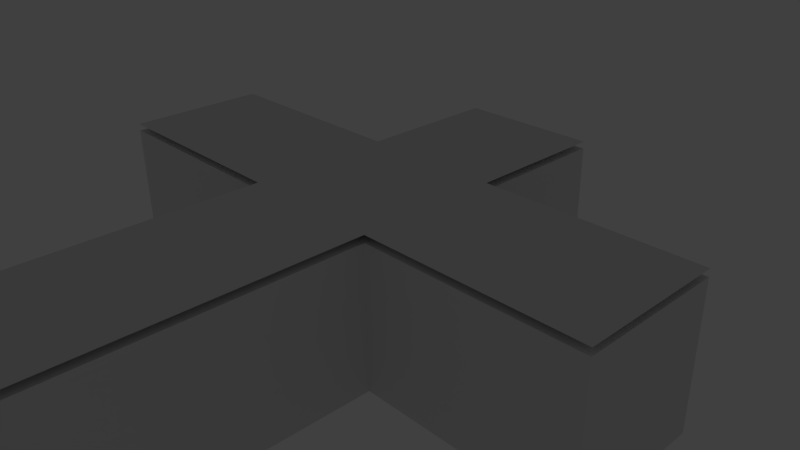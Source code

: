# Source: cross.blend  (saved by Blender 2.76.0; exported with 4.5.12 LTS)
import bpy
from mathutils import Matrix  # noqa: F401  (used for matrix-valued properties, if any)

bpy.ops.wm.read_factory_settings(use_empty=True)
scene = bpy.context.scene
scene.name = 'Scene'

# ---- collections
col_collection_1 = bpy.data.collections.new('Collection 1'); scene.collection.children.link(col_collection_1)
col_collection_2 = bpy.data.collections.new('Collection 2'); scene.collection.children.link(col_collection_2)
col_collection_2.hide_render = True
col_collection_2.hide_viewport = True
col_collection_11 = bpy.data.collections.new('Collection 11'); scene.collection.children.link(col_collection_11)

# ---- world
world_world = bpy.data.worlds.new('World'); scene.world = world_world
world_world.color = (0.05088, 0.05088, 0.05088)
world_world.use_sun_shadow = False
world_world.sun_shadow_jitter_overblur = 0.0
world_world.cycles.sampling_method = 'MANUAL'
world_world.cycles.sample_map_resolution = 256

# ---- cameras
cam_camera = bpy.data.cameras.new('Camera')
cam_camera.clip_end = 100.0
cam_camera.lens = 35.0
cam_camera.sensor_width = 32.0
cam_camera.sensor_height = 18.0
cam_camera.ortho_scale = 7.314
cam_camera.dof.focus_distance = 0.0
cam_camera.dof.aperture_fstop = 128.0

# ---- lights
light_lamp = bpy.data.lights.new('Lamp', 'POINT')
light_lamp.transmission_factor = 0.0
light_lamp.cutoff_distance = 30.0
light_lamp.energy = 100.0
light_lamp.shadow_buffer_clip_start = 1.001
light_lamp.shadow_soft_size = 0.1
light_lamp.shadow_maximum_resolution = 0.006
light_lamp.use_absolute_resolution = True
light_lamp.cycles.use_multiple_importance_sampling = False

# ---- meshes
me_cube_001 = bpy.data.meshes.new('Cube.001')
me_cube_001.from_pydata([(1.0, 1.0, 0.0), (1.0, -1.0, 0.0), (0.0, -1.0, 0.0), (0.0, 1.0, 0.0), (1.0, 0.0, 0.0), (0.0, 0.0, 0.0), (1.0, 1.0, 1.0), (1.0, -1.0, 1.0), (0.0, -1.0, 1.0), (0.0, 1.0, 1.0), (1.0, 0.0, 1.0), (1.0, 3.0, 0.0), (0.0, 3.0, 0.0), (1.0, 3.0, 1.0), (0.0, 3.0, 1.0), (1.0, -6.0, 0.0), (0.0, -6.0, 0.0), (1.0, -6.0, 1.0), (0.0, -6.0, 1.0), (4.0, 1.0, 0.0), (4.0, -1.0, 0.0), (4.0, 0.0, 0.0), (4.0, 1.0, 1.0), (4.0, -1.0, 1.0), (4.0, 0.0, 1.0), (0.0, 0.0, 1.0)], [], [(10, 7, 23, 24), (7, 1, 20, 23), (9, 6, 13, 14), (8, 2, 16, 18), (11, 12, 14, 13), (3, 9, 14, 12), (6, 0, 11, 13), (16, 15, 17, 18), (7, 8, 18, 17), (1, 7, 17, 15), (20, 21, 24, 23), (21, 19, 22, 24), (6, 10, 24, 22), (0, 6, 22, 19), (10, 6, 9, 25), (4, 5, 25, 10), (3, 5, 25, 9), (2, 5, 25, 8), (8, 7, 10, 25)])
me_cube_001.use_remesh_preserve_volume = False
me_cube_001.use_remesh_preserve_attributes = False
me_cube_001.use_mirror_vertex_groups = False
me_cube_001.update()
me_cube_007 = bpy.data.meshes.new('Cube.007')
me_cube_007.from_pydata([(1.0, -1.0, 1.0), (1.0, -6.0, 1.0), (-1.0, -1.0, 1.0), (0.0, -1.0, 1.0), (-1.0, -6.0, 1.0), (0.0, -6.0, 1.0)], [], [(0, 3, 5, 1), (2, 4, 5, 3)])
me_cube_007.use_remesh_preserve_volume = False
me_cube_007.use_remesh_preserve_attributes = False
me_cube_007.use_mirror_vertex_groups = False
me_cube_007.update()
me_cube_006 = bpy.data.meshes.new('Cube.006')
me_cube_006.from_pydata([(-1.0, 1.0, 1.0), (-1.0, -1.0, 1.0), (-1.0, 0.0, 1.0), (-4.0, 1.0, 1.0), (-4.0, -1.0, 1.0), (-4.0, 0.0, 1.0)], [], [(2, 5, 4, 1), (0, 3, 5, 2)])
me_cube_006.use_remesh_preserve_volume = False
me_cube_006.use_remesh_preserve_attributes = False
me_cube_006.use_mirror_vertex_groups = False
me_cube_006.update()
me_cube_005 = bpy.data.meshes.new('Cube.005')
me_cube_005.from_pydata([(1.0, 1.0, 1.0), (1.0, -1.0, 1.0), (1.0, 0.0, 1.0), (-1.0, 1.0, 1.0), (-1.0, -1.0, 1.0), (0.0, -1.0, 1.0), (0.0, 1.0, 1.0), (-1.0, 0.0, 1.0), (0.0, 0.0, 1.0)], [], [(2, 0, 6, 8), (5, 1, 2, 8), (7, 8, 6, 3), (5, 8, 7, 4)])
me_cube_005.use_remesh_preserve_volume = False
me_cube_005.use_remesh_preserve_attributes = False
me_cube_005.use_mirror_vertex_groups = False
me_cube_005.update()
me_cube_004 = bpy.data.meshes.new('Cube.004')
me_cube_004.from_pydata([(1.0, 1.0, 1.0), (1.0, -1.0, 1.0), (1.0, 0.0, 1.0), (4.0, 1.0, 1.0), (4.0, -1.0, 1.0), (4.0, 0.0, 1.0)], [], [(2, 1, 4, 5), (0, 2, 5, 3)])
me_cube_004.use_remesh_preserve_volume = False
me_cube_004.use_remesh_preserve_attributes = False
me_cube_004.use_mirror_vertex_groups = False
me_cube_004.update()
me_cube_003 = bpy.data.meshes.new('Cube.003')
me_cube_003.from_pydata([(1.0, 1.0, 1.0), (1.0, 3.0, 1.0), (-1.0, 1.0, 1.0), (0.0, 1.0, 1.0), (-1.0, 3.0, 1.0), (0.0, 3.0, 1.0)], [], [(3, 0, 1, 5), (3, 5, 4, 2)])
me_cube_003.use_remesh_preserve_volume = False
me_cube_003.use_remesh_preserve_attributes = False
me_cube_003.use_mirror_vertex_groups = False
me_cube_003.update()

# ---- objects
ob_cross_with_modifiers = bpy.data.objects.new('cross-with-modifiers', me_cube_001)
ob_lamp = bpy.data.objects.new('Lamp', light_lamp)
ob_camera = bpy.data.objects.new('Camera', cam_camera)
ob_cross_bottom_collider = bpy.data.objects.new('cross-bottom-collider', me_cube_007)
ob_cross_left_collider = bpy.data.objects.new('cross-left-collider', me_cube_006)
ob_cross_mid_collider = bpy.data.objects.new('cross-mid-collider', me_cube_005)
ob_cross_right_collider = bpy.data.objects.new('cross-right-collider', me_cube_004)
ob_cross_top_collider = bpy.data.objects.new('cross-top-collider', me_cube_003)

# ---- transforms, parenting, visibility, modifiers, constraints
ob_cross_with_modifiers.location = (0.0, 0.0, -0.1)
ob_cross_with_modifiers.lineart.crease_threshold = 0.0
_m = ob_cross_with_modifiers.modifiers.new('Mirror', 'MIRROR')
_m.use_axis = (True, False, True)
_m.use_clip = True
ob_lamp.location = (-3.072, 2.346, 4.436)
ob_lamp.rotation_euler = (0.6503, 0.05522, 1.866)
ob_lamp.lock_rotations_4d = False
ob_lamp.empty_display_type = 'ARROWS'
ob_lamp.color = (0.0, 0.0, 0.0, 0.0)
ob_lamp.lineart.crease_threshold = 0.0
ob_camera.location = (7.481, -6.508, 5.344)
ob_camera.rotation_euler = (1.109, 0.01082, 0.8149)
ob_camera.lock_rotations_4d = False
ob_camera.empty_display_type = 'ARROWS'
ob_camera.color = (0.0, 0.0, 0.0, 0.0)
ob_camera.display_type = 'WIRE'
ob_camera.lineart.crease_threshold = 0.0
ob_cross_bottom_collider.location = (0.0, 0.0, 0.0)
ob_cross_bottom_collider.lineart.crease_threshold = 0.0
ob_cross_left_collider.location = (0.0, 0.0, 0.0)
ob_cross_left_collider.lineart.crease_threshold = 0.0
ob_cross_mid_collider.location = (0.0, 0.0, 0.0)
ob_cross_mid_collider.lineart.crease_threshold = 0.0
ob_cross_right_collider.location = (0.0, 0.0, 0.0)
ob_cross_right_collider.lineart.crease_threshold = 0.0
ob_cross_top_collider.location = (0.0, 0.0, 0.0)
ob_cross_top_collider.lineart.crease_threshold = 0.0

# ---- collection membership
col_collection_1.objects.link(ob_cross_with_modifiers)
col_collection_2.objects.link(ob_lamp)
col_collection_2.objects.link(ob_camera)
col_collection_11.objects.link(ob_cross_bottom_collider)
col_collection_11.objects.link(ob_cross_left_collider)
col_collection_11.objects.link(ob_cross_mid_collider)
col_collection_11.objects.link(ob_cross_right_collider)
col_collection_11.objects.link(ob_cross_top_collider)

# ---- scene / render settings (as saved in the file)
scene.camera = ob_camera
scene.frame_start = 1; scene.frame_end = 250; scene.frame_set(1)
scene.render.engine = 'BLENDER_EEVEE_NEXT'
scene.render.resolution_percentage = 50
scene.render.dither_intensity = 0.0
scene.cycles.use_denoising = False
scene.cycles.samples = 10
scene.cycles.sampling_pattern = 'TABULATED_SOBOL'
scene.cycles.light_sampling_threshold = 0.0
scene.cycles.use_adaptive_sampling = False
scene.cycles.use_light_tree = False
scene.cycles.blur_glossy = 0.0
scene.cycles.pixel_filter_type = 'GAUSSIAN'
scene.cycles.sample_clamp_indirect = 0.0
scene.view_settings.view_transform = 'Standard'
bpy.context.view_layer.update()
